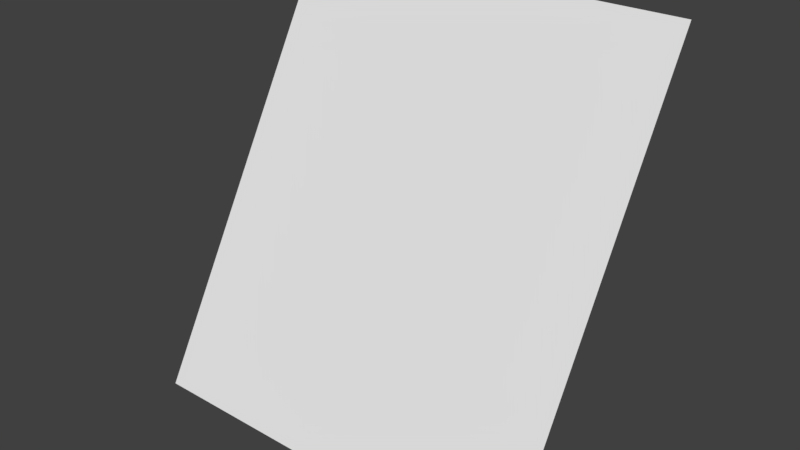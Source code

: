 # Source: genericLOD3card_144s.blend  (saved by Blender 2.79.0; exported with 4.5.12 LTS)
import bpy
from mathutils import Matrix  # noqa: F401  (used for matrix-valued properties, if any)

bpy.ops.wm.read_factory_settings(use_empty=True)
scene = bpy.context.scene
scene.name = 'Scene'

# ---- collections
col_collection_1 = bpy.data.collections.new('Collection 1'); scene.collection.children.link(col_collection_1)

# ---- world
world_world = bpy.data.worlds.new('World'); scene.world = world_world
world_world.color = (0.05088, 0.05088, 0.05088)
world_world.use_sun_shadow = False
world_world.sun_shadow_jitter_overblur = 0.0
world_world.cycles.sampling_method = 'MANUAL'

# ---- meshes
me_genericlod3card_mesh = bpy.data.meshes.new('genericLOD3card.mesh')
me_genericlod3card_mesh.from_pydata([(-1.28, 2.72, 1.28), (-1.28, 1.28, -1.28), (1.28, 2.72, 1.28), (1.28, 1.28, -1.28)], [], [(0, 1, 3, 2)])
_uv = me_genericlod3card_mesh.uv_layers.new(name='UVMap')
_uv.uv.foreach_set('vector', [0.0, 1.0, 0.0, 0.0, 1.0, 0.0, 1.0, 1.0])
me_genericlod3card_mesh.use_remesh_preserve_volume = False
me_genericlod3card_mesh.use_remesh_preserve_attributes = False
me_genericlod3card_mesh.use_mirror_vertex_groups = False
me_genericlod3card_mesh.update()

# ---- objects
ob_genericlod3card_ofs144_mesh = bpy.data.objects.new('genericLOD3card_ofs144_mesh', me_genericlod3card_mesh)

# ---- transforms, parenting, visibility, modifiers, constraints
ob_genericlod3card_ofs144_mesh.location = (0.0, 0.0, 0.0)
ob_genericlod3card_ofs144_mesh.lineart.crease_threshold = 0.0

# ---- collection membership
col_collection_1.objects.link(ob_genericlod3card_ofs144_mesh)

# ---- scene / render settings (as saved in the file)
scene.frame_start = 1; scene.frame_end = 2; scene.frame_set(1)
scene.render.engine = 'BLENDER_EEVEE_NEXT'
scene.render.resolution_percentage = 50
scene.render.dither_intensity = 0.0
scene.cycles.use_denoising = False
scene.cycles.samples = 128
scene.cycles.sampling_pattern = 'TABULATED_SOBOL'
scene.cycles.use_adaptive_sampling = False
scene.cycles.use_light_tree = False
scene.cycles.blur_glossy = 0.0
scene.cycles.sample_clamp_indirect = 0.0
scene.view_settings.view_transform = 'Standard'
bpy.context.view_layer.update()

# ---- added for rendering (the .blend has no active camera and no usable light): camera, sun
cam_auto = bpy.data.cameras.new('AutoCamera')
cam_auto.lens = 50.0
cam_auto.sensor_width = 36.0
cam_auto.clip_end = 1000.0
ob_auto_camera = bpy.data.objects.new('AutoCamera', cam_auto)
scene.collection.objects.link(ob_auto_camera)
ob_auto_camera.location = (3.60491, -2.32589, 2.88393)
ob_auto_camera.rotation_euler = (1.09748, -7.21219e-08, 0.694738)
scene.camera = ob_auto_camera
light_auto_sun = bpy.data.lights.new('AutoSun', 'SUN')
light_auto_sun.energy = 3.0
light_auto_sun.angle = 0.0523599
ob_auto_sun = bpy.data.objects.new('AutoSun', light_auto_sun)
scene.collection.objects.link(ob_auto_sun)
ob_auto_sun.rotation_euler = (0.872665, 0.174533, 0.523599)
bpy.context.view_layer.update()
